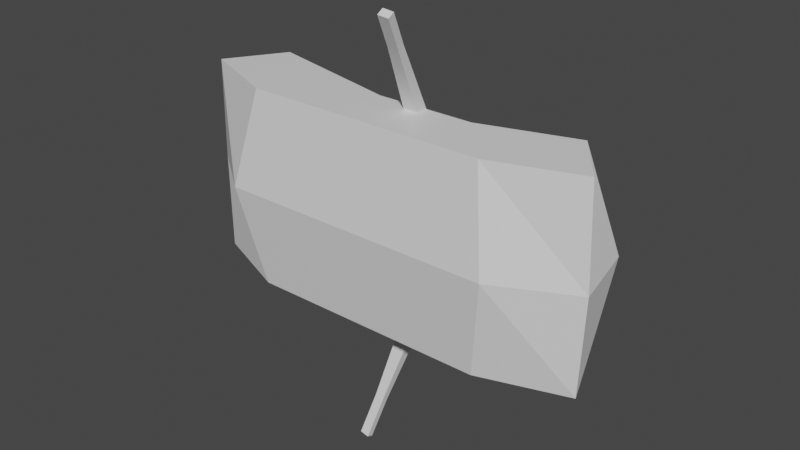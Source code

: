 # Source: boat.blend  (saved by Blender 3.3.6; exported with 4.5.12 LTS)
import bpy
from mathutils import Matrix  # noqa: F401  (used for matrix-valued properties, if any)

bpy.ops.wm.read_factory_settings(use_empty=True)
scene = bpy.context.scene
scene.name = 'Scene'

# ---- collections
col_collection = bpy.data.collections.new('Collection'); scene.collection.children.link(col_collection)

# ---- materials (node trees are filled in below, after node groups)
mat_material_003 = bpy.data.materials.new('Material.003')
mat_material_003.use_transparent_shadow = False
mat_material_002 = bpy.data.materials.new('Material.002')
mat_material_002.use_transparent_shadow = False
mat_material_001 = bpy.data.materials.new('Material.001')
mat_material_001.use_transparent_shadow = False

# ---- material node trees
mat_material_003.use_nodes = True; mat_material_003.node_tree.nodes.clear()
_N = mat_material_003.node_tree.nodes; _L = mat_material_003.node_tree.links
n0 = _N.new('ShaderNodeBsdfPrincipled'); n0.name = 'Principled BSDF'; n0.location = (10, 300)
n0.distribution = 'GGX'
n0.subsurface_method = 'RANDOM_WALK_SKIN'
n0.inputs[3].default_value = 1.45
n0.inputs[27].default_value = (0.0, 0.0, 0.0, 1.0)
n0.inputs[28].default_value = 1.0
n1 = _N.new('ShaderNodeOutputMaterial'); n1.name = 'Material Output'; n1.location = (300, 300)
_L.new(n0.outputs[0], n1.inputs[0])
n1.is_active_output = True
mat_material_002.use_nodes = True; mat_material_002.node_tree.nodes.clear()
_N = mat_material_002.node_tree.nodes; _L = mat_material_002.node_tree.links
n0 = _N.new('ShaderNodeBsdfPrincipled'); n0.name = 'Principled BSDF'; n0.location = (10, 300)
n0.distribution = 'GGX'
n0.subsurface_method = 'RANDOM_WALK_SKIN'
n0.inputs[3].default_value = 1.45
n0.inputs[27].default_value = (0.0, 0.0, 0.0, 1.0)
n0.inputs[28].default_value = 1.0
n1 = _N.new('ShaderNodeOutputMaterial'); n1.name = 'Material Output'; n1.location = (300, 300)
_L.new(n0.outputs[0], n1.inputs[0])
n1.is_active_output = True
mat_material_001.use_nodes = True; mat_material_001.node_tree.nodes.clear()
_N = mat_material_001.node_tree.nodes; _L = mat_material_001.node_tree.links
n0 = _N.new('ShaderNodeBsdfPrincipled'); n0.name = 'Principled BSDF'; n0.location = (10, 300)
n0.distribution = 'GGX'
n0.subsurface_method = 'RANDOM_WALK_SKIN'
n0.inputs[3].default_value = 1.45
n0.inputs[27].default_value = (0.0, 0.0, 0.0, 1.0)
n0.inputs[28].default_value = 1.0
n1 = _N.new('ShaderNodeOutputMaterial'); n1.name = 'Material Output'; n1.location = (300, 300)
_L.new(n0.outputs[0], n1.inputs[0])
n1.is_active_output = True

# ---- world
world_world = bpy.data.worlds.new('World'); scene.world = world_world
world_world.use_nodes = True; world_world.node_tree.nodes.clear()
_N = world_world.node_tree.nodes; _L = world_world.node_tree.links
n0 = _N.new('ShaderNodeOutputWorld'); n0.name = 'World Output'; n0.location = (300, 300)
n1 = _N.new('ShaderNodeBackground'); n1.name = 'Background'; n1.location = (10, 300)
n1.inputs[0].default_value = (0.05088, 0.05088, 0.05088, 1.0)
_L.new(n1.outputs[0], n0.inputs[0])
n0.is_active_output = True
world_world.color = (0.05088, 0.05088, 0.05088)
world_world.use_sun_shadow = False
world_world.sun_shadow_jitter_overblur = 0.0

# ---- meshes
me_cube_026 = bpy.data.meshes.new('Cube.026')
me_cube_026.from_pydata([(0.7808, -0.2148, 2.707), (0.7805, -0.09435, 2.778), (0.2277, 1.593, -0.3218), (0.2275, 1.699, -0.2586), (0.9753, -0.1985, 2.68), (0.9749, -0.07806, 2.752), (0.3995, 1.607, -0.3452), (0.3992, 1.714, -0.282), (0.4468, 0.6485, 1.179), (0.4463, 0.8332, 1.289), (0.7451, 0.6735, 1.138), (0.7446, 0.8582, 1.248), (0.8917, -0.5683, 3.302), (0.8913, -0.4479, 3.374), (1.086, -0.552, 3.276), (1.086, -0.4316, 3.347)], [], [(8, 9, 3, 2), (2, 3, 7, 6), (10, 11, 5, 4), (5, 1, 13, 15), (8, 10, 4, 0), (11, 9, 1, 5), (7, 3, 9, 11), (2, 6, 10, 8), (6, 7, 11, 10), (0, 1, 9, 8), (14, 15, 13, 12), (4, 5, 15, 14), (1, 0, 12, 13), (0, 4, 14, 12)])
_uv = me_cube_026.uv_layers.new(name='UVMap')
_uv.uv.foreach_set('vector', [0.375, 0.125, 0.625, 0.125, 0.625, 0.25, 0.375, 0.25, 0.375, 0.25, 0.625, 0.25, 0.625, 0.5, 0.375, 0.5, 0.375, 0.625, 0.625, 0.625, 0.625, 0.75, 0.375, 0.75, 0.625, 0.75, 0.875, 0.75, 0.875, 0.75, 0.625, 0.75, 0.125, 0.625, 0.375, 0.625, 0.375, 0.75, 0.125, 0.75, 0.625, 0.625, 0.875, 0.625, 0.875, 0.75, 0.625, 0.75, 0.625, 0.5, 0.875, 0.5, 0.875, 0.625, 0.625, 0.625, 0.125, 0.5, 0.375, 0.5, 0.375, 0.625, 0.125, 0.625, 0.375, 0.5, 0.625, 0.5, 0.625, 0.625, 0.375, 0.625, 0.375, 0.0, 0.625, 0.0, 0.625, 0.125, 0.375, 0.125, 0.375, 0.75, 0.625, 0.75, 0.625, 1.0, 0.375, 1.0, 0.375, 0.75, 0.625, 0.75, 0.625, 0.75, 0.375, 0.75, 0.625, 0.0, 0.375, 0.0, 0.375, 0.0, 0.625, 0.0, 0.125, 0.75, 0.375, 0.75, 0.375, 0.75, 0.125, 0.75])
me_cube_026.materials.append(mat_material_003)
me_cube_026.update()
me_cube_024 = bpy.data.meshes.new('Cube.024')
me_cube_024.from_pydata([(0.7808, 1.338, -0.6422), (0.7805, 1.468, -0.6934), (0.2277, 0.05626, -3.928), (0.2275, 0.1714, -3.973), (0.9753, 1.327, -0.6714), (0.9749, 1.457, -0.7225), (0.3995, 0.04659, -3.954), (0.3992, 0.1618, -3.999), (0.4468, 0.6617, -2.261), (0.4463, 0.8618, -2.34), (0.7451, 0.6449, -2.306), (0.7446, 0.845, -2.385), (0.1068, -0.2199, -4.631), (0.1065, -0.1047, -4.676), (0.2785, -0.2296, -4.657), (0.2783, -0.1144, -4.702)], [], [(8, 9, 3, 2), (3, 7, 15, 13), (10, 11, 5, 4), (4, 5, 1, 0), (8, 10, 4, 0), (11, 9, 1, 5), (7, 3, 9, 11), (2, 6, 10, 8), (6, 7, 11, 10), (0, 1, 9, 8), (12, 13, 15, 14), (2, 3, 13, 12), (7, 6, 14, 15), (6, 2, 12, 14)])
_uv = me_cube_024.uv_layers.new(name='UVMap')
_uv.uv.foreach_set('vector', [0.375, 0.125, 0.625, 0.125, 0.625, 0.25, 0.375, 0.25, 0.875, 0.5, 0.625, 0.5, 0.625, 0.5, 0.875, 0.5, 0.375, 0.625, 0.625, 0.625, 0.625, 0.75, 0.375, 0.75, 0.375, 0.75, 0.625, 0.75, 0.625, 1.0, 0.375, 1.0, 0.125, 0.625, 0.375, 0.625, 0.375, 0.75, 0.125, 0.75, 0.625, 0.625, 0.875, 0.625, 0.875, 0.75, 0.625, 0.75, 0.625, 0.5, 0.875, 0.5, 0.875, 0.625, 0.625, 0.625, 0.125, 0.5, 0.375, 0.5, 0.375, 0.625, 0.125, 0.625, 0.375, 0.5, 0.625, 0.5, 0.625, 0.625, 0.375, 0.625, 0.375, 0.0, 0.625, 0.0, 0.625, 0.125, 0.375, 0.125, 0.375, 0.25, 0.625, 0.25, 0.625, 0.5, 0.375, 0.5, 0.375, 0.25, 0.625, 0.25, 0.625, 0.25, 0.375, 0.25, 0.625, 0.5, 0.375, 0.5, 0.375, 0.5, 0.625, 0.5, 0.375, 0.5, 0.125, 0.5, 0.125, 0.5, 0.375, 0.5])
me_cube_024.materials.append(mat_material_003)
me_cube_024.update()
me_cube_023 = bpy.data.meshes.new('Cube.023')
me_cube_023.from_pydata([(-2.637, 0.1145, 1.408), (-2.637, 0.3856, 1.408), (-2.637, 0.1145, -2.153), (-2.637, 0.3856, -2.153), (-1.907, 0.1145, 1.408), (-1.907, 0.3856, 1.408), (-1.907, 0.1145, -2.153), (-1.907, 0.3856, -2.153)], [], [(0, 1, 3, 2), (2, 3, 7, 6), (6, 7, 5, 4), (4, 5, 1, 0), (2, 6, 4, 0), (7, 3, 1, 5)])
_uv = me_cube_023.uv_layers.new(name='UVMap')
_uv.uv.foreach_set('vector', [0.375, 0.0, 0.625, 0.0, 0.625, 0.25, 0.375, 0.25, 0.375, 0.25, 0.625, 0.25, 0.625, 0.5, 0.375, 0.5, 0.375, 0.5, 0.625, 0.5, 0.625, 0.75, 0.375, 0.75, 0.375, 0.75, 0.625, 0.75, 0.625, 1.0, 0.375, 1.0, 0.125, 0.5, 0.375, 0.5, 0.375, 0.75, 0.125, 0.75, 0.625, 0.5, 0.875, 0.5, 0.875, 0.75, 0.625, 0.75])
me_cube_023.materials.append(mat_material_002)
me_cube_023.update()
me_cube_021 = bpy.data.meshes.new('Cube.021')
me_cube_021.from_pydata([(2.49, -0.01349, 1.408), (2.49, 0.2576, 1.408), (2.49, -0.01349, -2.153), (2.49, 0.2576, -2.153), (3.22, -0.01349, 1.408), (3.22, 0.2576, 1.408), (3.22, -0.01349, -2.153), (3.22, 0.2576, -2.153)], [], [(0, 1, 3, 2), (2, 3, 7, 6), (6, 7, 5, 4), (4, 5, 1, 0), (2, 6, 4, 0), (7, 3, 1, 5)])
_uv = me_cube_021.uv_layers.new(name='UVMap')
_uv.uv.foreach_set('vector', [0.375, 0.0, 0.625, 0.0, 0.625, 0.25, 0.375, 0.25, 0.375, 0.25, 0.625, 0.25, 0.625, 0.5, 0.375, 0.5, 0.375, 0.5, 0.625, 0.5, 0.625, 0.75, 0.375, 0.75, 0.375, 0.75, 0.625, 0.75, 0.625, 1.0, 0.375, 1.0, 0.125, 0.5, 0.375, 0.5, 0.375, 0.75, 0.125, 0.75, 0.625, 0.5, 0.875, 0.5, 0.875, 0.75, 0.625, 0.75])
me_cube_021.update()
me_cube_020 = bpy.data.meshes.new('Cube.020')
me_cube_020.from_pydata([(1.443, -0.06188, 1.408), (1.443, 0.2092, 1.408), (1.443, -0.06188, -2.153), (1.443, 0.2092, -2.153), (2.173, -0.06188, 1.408), (2.173, 0.2092, 1.408), (2.173, -0.06188, -2.153), (2.173, 0.2092, -2.153)], [], [(0, 1, 3, 2), (2, 3, 7, 6), (6, 7, 5, 4), (4, 5, 1, 0), (2, 6, 4, 0), (7, 3, 1, 5)])
_uv = me_cube_020.uv_layers.new(name='UVMap')
_uv.uv.foreach_set('vector', [0.375, 0.0, 0.625, 0.0, 0.625, 0.25, 0.375, 0.25, 0.375, 0.25, 0.625, 0.25, 0.625, 0.5, 0.375, 0.5, 0.375, 0.5, 0.625, 0.5, 0.625, 0.75, 0.375, 0.75, 0.375, 0.75, 0.625, 0.75, 0.625, 1.0, 0.375, 1.0, 0.125, 0.5, 0.375, 0.5, 0.375, 0.75, 0.125, 0.75, 0.625, 0.5, 0.875, 0.5, 0.875, 0.75, 0.625, 0.75])
me_cube_020.materials.append(mat_material_002)
me_cube_020.update()
me_cube_022 = bpy.data.meshes.new('Cube.022')
me_cube_022.from_pydata([(-1.788, -0.06188, 1.408), (-1.788, 0.2092, 1.408), (-1.788, -0.06188, -2.153), (-1.788, 0.2092, -2.153), (-1.058, -0.06188, 1.408), (-1.058, 0.2092, 1.408), (-1.058, -0.06188, -2.153), (-1.058, 0.2092, -2.153)], [], [(0, 1, 3, 2), (2, 3, 7, 6), (6, 7, 5, 4), (4, 5, 1, 0), (2, 6, 4, 0), (7, 3, 1, 5)])
_uv = me_cube_022.uv_layers.new(name='UVMap')
_uv.uv.foreach_set('vector', [0.375, 0.0, 0.625, 0.0, 0.625, 0.25, 0.375, 0.25, 0.375, 0.25, 0.625, 0.25, 0.625, 0.5, 0.375, 0.5, 0.375, 0.5, 0.625, 0.5, 0.625, 0.75, 0.375, 0.75, 0.375, 0.75, 0.625, 0.75, 0.625, 1.0, 0.375, 1.0, 0.125, 0.5, 0.375, 0.5, 0.375, 0.75, 0.125, 0.75, 0.625, 0.5, 0.875, 0.5, 0.875, 0.75, 0.625, 0.75])
me_cube_022.materials.append(mat_material_002)
me_cube_022.update()
me_cube_018 = bpy.data.meshes.new('Cube.018')
me_cube_018.from_pydata([(-0.8414, -0.06188, 1.408), (-0.8414, 0.2092, 1.408), (-0.8414, -0.06188, -2.153), (-0.8414, 0.2092, -2.153), (-0.1113, -0.06188, 1.408), (-0.1113, 0.2092, 1.408), (-0.1113, -0.06188, -2.153), (-0.1113, 0.2092, -2.153)], [], [(0, 1, 3, 2), (2, 3, 7, 6), (6, 7, 5, 4), (4, 5, 1, 0), (2, 6, 4, 0), (7, 3, 1, 5)])
_uv = me_cube_018.uv_layers.new(name='UVMap')
_uv.uv.foreach_set('vector', [0.375, 0.0, 0.625, 0.0, 0.625, 0.25, 0.375, 0.25, 0.375, 0.25, 0.625, 0.25, 0.625, 0.5, 0.375, 0.5, 0.375, 0.5, 0.625, 0.5, 0.625, 0.75, 0.375, 0.75, 0.375, 0.75, 0.625, 0.75, 0.625, 1.0, 0.375, 1.0, 0.125, 0.5, 0.375, 0.5, 0.375, 0.75, 0.125, 0.75, 0.625, 0.5, 0.875, 0.5, 0.875, 0.75, 0.625, 0.75])
me_cube_018.materials.append(mat_material_002)
me_cube_018.update()
me_cube_017 = bpy.data.meshes.new('Cube.017')
me_cube_017.from_pydata([(0.2069, -0.06188, 1.408), (0.2069, 0.2092, 1.408), (0.2069, -0.06188, -2.153), (0.2069, 0.2092, -2.153), (0.937, -0.06188, 1.408), (0.937, 0.2092, 1.408), (0.937, -0.06188, -2.153), (0.937, 0.2092, -2.153)], [], [(0, 1, 3, 2), (2, 3, 7, 6), (6, 7, 5, 4), (4, 5, 1, 0), (2, 6, 4, 0), (7, 3, 1, 5)])
_uv = me_cube_017.uv_layers.new(name='UVMap')
_uv.uv.foreach_set('vector', [0.375, 0.0, 0.625, 0.0, 0.625, 0.25, 0.375, 0.25, 0.375, 0.25, 0.625, 0.25, 0.625, 0.5, 0.375, 0.5, 0.375, 0.5, 0.625, 0.5, 0.625, 0.75, 0.375, 0.75, 0.375, 0.75, 0.625, 0.75, 0.625, 1.0, 0.375, 1.0, 0.125, 0.5, 0.375, 0.5, 0.375, 0.75, 0.125, 0.75, 0.625, 0.5, 0.875, 0.5, 0.875, 0.75, 0.625, 0.75])
me_cube_017.materials.append(mat_material_002)
me_cube_017.update()
me_cube_016 = bpy.data.meshes.new('Cube.016')
me_cube_016.from_pydata([(-1.965, -0.3514, 1.471), (-0.1824, 0.7018, 1.302), (-1.963, -0.3514, -2.237), (-0.1636, 0.7018, -2.237), (2.572, -0.3514, 1.471), (1.685, 0.7018, 1.471), (2.577, -0.3514, -2.237), (1.68, 0.7018, -2.068), (3.28, 1.193, -2.068), (4.179, 0.1694, -2.237), (4.169, 0.1694, 1.471), (3.273, 1.193, 1.302), (-3.536, 0.2867, -2.237), (-3.522, 0.2867, 1.471), (-2.765, 1.311, 1.302), (-2.77, 1.311, -2.068), (-0.1801, 0.7018, -2.068), (1.686, 0.7018, -2.237), (1.68, 0.7018, 1.302), (-0.166, 0.7018, 1.471), (3.424, 1.223, -2.237), (3.416, 1.223, 1.471), (-2.865, 1.34, 1.471), (-2.871, 1.34, -2.237), (-0.04047, -0.1454, 0.966), (-0.0386, -0.1454, -1.732), (1.484, -0.1454, -1.732), (1.483, -0.1454, 0.966), (2.732, 0.2476, -1.732), (2.727, 0.2476, 0.966), (-2.362, 0.3425, 0.966), (-2.364, 0.3425, -1.732), (-2.391, -0.6002, -0.3709), (2.848, -0.6002, -0.3709), (4.286, 0.103, -0.3709), (3.999, 1.454, -0.3709), (-3.522, 0.2614, -0.3709), (-2.993, 1.612, -0.3709), (3.844, 1.414, -0.3724), (-2.905, 1.574, -0.3724), (-0.2532, -0.322, -0.3752), (1.748, -0.322, -0.3752), (3.1, 0.2087, -0.3752), (-2.49, 0.3368, -0.3752)], [], [(0, 19, 22, 13), (2, 3, 17, 6), (8, 7, 26, 28), (4, 5, 19, 0), (32, 33, 4, 0), (14, 1, 24, 30), (34, 35, 21, 10), (6, 17, 20, 9), (5, 4, 10, 21), (33, 6, 9, 34), (36, 37, 23, 12), (1, 18, 27, 24), (32, 0, 13, 36), (3, 2, 12, 23), (16, 7, 17, 3), (18, 1, 19, 5), (38, 11, 21, 35), (11, 18, 5, 21), (7, 8, 20, 17), (39, 15, 23, 37), (1, 14, 22, 19), (15, 16, 3, 23), (41, 27, 29, 42), (41, 40, 24, 27), (40, 25, 31, 43), (38, 8, 28, 42), (7, 16, 25, 26), (16, 15, 31, 25), (39, 14, 30, 43), (18, 11, 29, 27), (15, 39, 43, 31), (11, 38, 42, 29), (24, 40, 43, 30), (26, 25, 40, 41), (26, 41, 42, 28), (14, 39, 37, 22), (8, 38, 35, 20), (2, 32, 36, 12), (13, 22, 37, 36), (4, 33, 34, 10), (9, 20, 35, 34), (2, 6, 33, 32)])
_uv = me_cube_016.uv_layers.new(name='UVMap')
_uv.uv.foreach_set('vector', [0.375, 1.0, 0.625, 1.0, 0.625, 1.0, 0.375, 1.0, 0.375, 0.25, 0.625, 0.25, 0.625, 0.5, 0.375, 0.5, 0.625, 0.5114, 0.625, 0.5114, 0.625, 0.5114, 0.625, 0.5114, 0.375, 0.75, 0.625, 0.75, 0.625, 1.0, 0.375, 1.0, 0.125, 0.6258, 0.375, 0.6258, 0.375, 0.75, 0.125, 0.75, 0.875, 0.7386, 0.875, 0.7386, 0.875, 0.7386, 0.875, 0.7386, 0.375, 0.6258, 0.625, 0.6258, 0.625, 0.75, 0.375, 0.75, 0.375, 0.5, 0.625, 0.5, 0.625, 0.5, 0.375, 0.5, 0.625, 0.75, 0.375, 0.75, 0.375, 0.75, 0.625, 0.75, 0.375, 0.6258, 0.375, 0.5, 0.375, 0.5, 0.375, 0.6258, 0.375, 0.1242, 0.625, 0.1242, 0.625, 0.25, 0.375, 0.25, 0.875, 0.7386, 0.625, 0.7386, 0.625, 0.7386, 0.875, 0.7386, 0.125, 0.6258, 0.125, 0.75, 0.125, 0.75, 0.125, 0.6258, 0.625, 0.25, 0.375, 0.25, 0.375, 0.25, 0.625, 0.25, 0.875, 0.5114, 0.625, 0.5114, 0.625, 0.5, 0.875, 0.5, 0.625, 0.7386, 0.875, 0.7386, 0.875, 0.75, 0.625, 0.75, 0.625, 0.6257, 0.625, 0.7386, 0.625, 0.75, 0.625, 0.6258, 0.625, 0.7386, 0.625, 0.7386, 0.625, 0.75, 0.625, 0.75, 0.625, 0.5114, 0.625, 0.5114, 0.625, 0.5, 0.625, 0.5, 0.875, 0.6257, 0.875, 0.5114, 0.875, 0.5, 0.875, 0.6258, 0.875, 0.7386, 0.875, 0.7386, 0.875, 0.75, 0.875, 0.75, 0.875, 0.5114, 0.875, 0.5114, 0.875, 0.5, 0.875, 0.5, 0.625, 0.6257, 0.625, 0.7386, 0.625, 0.7386, 0.625, 0.6257, 0.625, 0.6257, 0.875, 0.6257, 0.875, 0.7386, 0.625, 0.7386, 0.875, 0.6257, 0.875, 0.5114, 0.875, 0.5114, 0.875, 0.6257, 0.625, 0.6257, 0.625, 0.5114, 0.625, 0.5114, 0.625, 0.6257, 0.625, 0.5114, 0.875, 0.5114, 0.875, 0.5114, 0.625, 0.5114, 0.875, 0.5114, 0.875, 0.5114, 0.875, 0.5114, 0.875, 0.5114, 0.875, 0.6257, 0.875, 0.7386, 0.875, 0.7386, 0.875, 0.6257, 0.625, 0.7386, 0.625, 0.7386, 0.625, 0.7386, 0.625, 0.7386, 0.875, 0.5114, 0.875, 0.6257, 0.875, 0.6257, 0.875, 0.5114, 0.625, 0.7386, 0.625, 0.6257, 0.625, 0.6257, 0.625, 0.7386, 0.875, 0.7386, 0.875, 0.6257, 0.875, 0.6257, 0.875, 0.7386, 0.625, 0.5114, 0.875, 0.5114, 0.875, 0.6257, 0.625, 0.6257, 0.625, 0.5114, 0.625, 0.6257, 0.625, 0.6257, 0.625, 0.5114, 0.875, 0.7386, 0.875, 0.6257, 0.875, 0.6258, 0.875, 0.75, 0.625, 0.5114, 0.625, 0.6257, 0.625, 0.6258, 0.625, 0.5, 0.125, 0.5, 0.125, 0.6258, 0.125, 0.6258, 0.125, 0.5, 0.375, 0.0, 0.625, 0.0, 0.625, 0.1242, 0.375, 0.1242, 0.375, 0.75, 0.375, 0.6258, 0.375, 0.6258, 0.375, 0.75, 0.375, 0.5, 0.625, 0.5, 0.625, 0.6258, 0.375, 0.6258, 0.125, 0.5, 0.375, 0.5, 0.375, 0.6258, 0.125, 0.6258])
me_cube_016.materials.append(mat_material_001)
me_cube_016.update()

# ---- objects
ob_cube_017 = bpy.data.objects.new('Cube.017', me_cube_026)
ob_cube_016 = bpy.data.objects.new('Cube.016', me_cube_024)
ob_cube_015 = bpy.data.objects.new('Cube.015', me_cube_023)
ob_cube_014 = bpy.data.objects.new('Cube.014', me_cube_021)
ob_cube_013 = bpy.data.objects.new('Cube.013', me_cube_020)
ob_cube_012 = bpy.data.objects.new('Cube.012', me_cube_022)
ob_cube_011 = bpy.data.objects.new('Cube.011', me_cube_018)
ob_cube_010 = bpy.data.objects.new('Cube.010', me_cube_017)
ob_cube_009 = bpy.data.objects.new('Cube.009', me_cube_016)

# ---- transforms, parenting, visibility, modifiers, constraints
ob_cube_017.parent = ob_cube_009
ob_cube_017.location = (0.0, 0.0, 0.0)
ob_cube_016.parent = ob_cube_009
ob_cube_016.location = (0.0, 0.0, 0.0)
ob_cube_015.parent = ob_cube_009
ob_cube_015.location = (0.0, 0.0, 0.0)
ob_cube_014.parent = ob_cube_009
ob_cube_014.location = (0.0, 0.0, 0.0)
ob_cube_013.parent = ob_cube_009
ob_cube_013.location = (0.0, 0.0, 0.0)
ob_cube_012.parent = ob_cube_009
ob_cube_012.location = (0.0, 0.0, 0.0)
ob_cube_011.parent = ob_cube_009
ob_cube_011.location = (0.0, 0.0, 0.0)
ob_cube_010.parent = ob_cube_009
ob_cube_010.location = (0.0, 0.0, 0.0)
ob_cube_009.location = (0.0, 0.0, 0.0)

# ---- collection membership
col_collection.objects.link(ob_cube_017)
col_collection.objects.link(ob_cube_016)
col_collection.objects.link(ob_cube_015)
col_collection.objects.link(ob_cube_014)
col_collection.objects.link(ob_cube_013)
col_collection.objects.link(ob_cube_012)
col_collection.objects.link(ob_cube_011)
col_collection.objects.link(ob_cube_010)
col_collection.objects.link(ob_cube_009)

# ---- scene / render settings (as saved in the file)
scene.frame_start = 1; scene.frame_end = 250; scene.frame_set(1)
scene.render.engine = 'BLENDER_EEVEE_NEXT'
scene.cycles.sampling_pattern = 'TABULATED_SOBOL'
scene.cycles.use_light_tree = False
scene.view_settings.view_transform = 'Filmic'
bpy.context.view_layer.update()

# ---- added for rendering (the .blend has no active camera and no usable light): camera, sun
cam_auto = bpy.data.cameras.new('AutoCamera')
cam_auto.lens = 50.0
cam_auto.sensor_width = 36.0
cam_auto.clip_end = 1000.0
ob_auto_camera = bpy.data.objects.new('AutoCamera', cam_auto)
scene.collection.objects.link(ob_auto_camera)
ob_auto_camera.location = (10.995, -12.1873, 7.83184)
ob_auto_camera.rotation_euler = (1.09748, -7.21219e-08, 0.694738)
scene.camera = ob_auto_camera
light_auto_sun = bpy.data.lights.new('AutoSun', 'SUN')
light_auto_sun.energy = 3.0
light_auto_sun.angle = 0.0523599
ob_auto_sun = bpy.data.objects.new('AutoSun', light_auto_sun)
scene.collection.objects.link(ob_auto_sun)
ob_auto_sun.rotation_euler = (0.872665, 0.174533, 0.523599)
bpy.context.view_layer.update()
